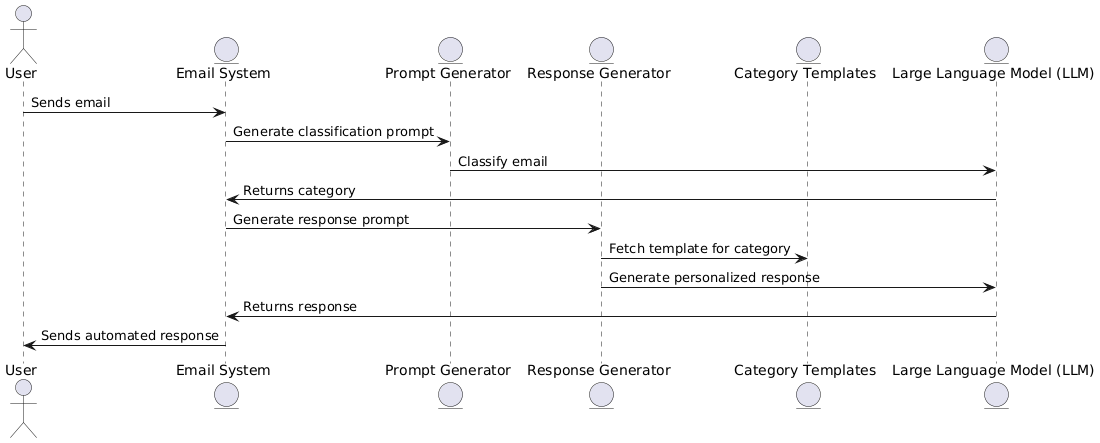

The diagram above was rendered by PlantUML. Its source (embedded in the PNG):
@startuml
!define LLM "Large Language Model (LLM)"

actor User
entity "Email System" as EmailSystem
entity "Prompt Generator" as PromptGenerator
entity "Response Generator" as ResponseGenerator
entity "Category Templates" as CategoryTemplates
entity LLM

User -> EmailSystem : Sends email
EmailSystem -> PromptGenerator : Generate classification prompt
PromptGenerator -> LLM : Classify email
LLM -> EmailSystem : Returns category

EmailSystem -> ResponseGenerator : Generate response prompt
ResponseGenerator -> CategoryTemplates : Fetch template for category
ResponseGenerator -> LLM : Generate personalized response
LLM -> EmailSystem : Returns response

EmailSystem -> User : Sends automated response
@enduml